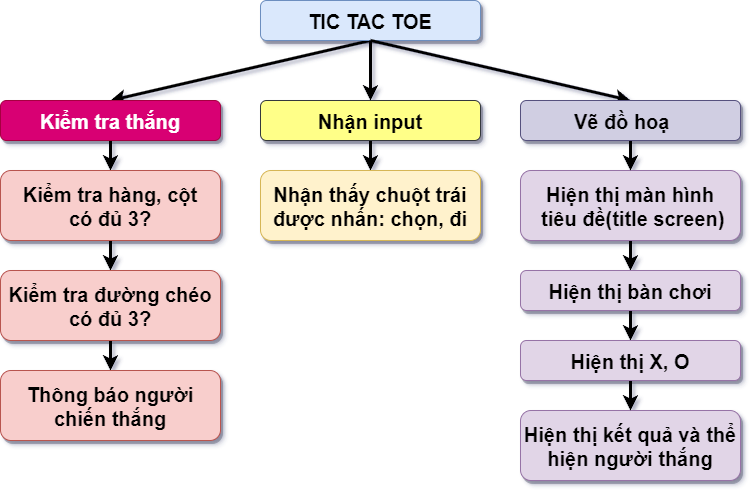

The diagram above was exported from draw.io. Its source (the exported page's mxGraphModel, read from the mxfile embedded in the PNG):
<mxGraphModel dx="979" dy="592" grid="1" gridSize="10" guides="1" tooltips="1" connect="1" arrows="1" fold="1" page="1" pageScale="1.5" pageWidth="1169" pageHeight="827" background="none" math="0" shadow="0">
  <root>
    <mxCell id="0" />
    <mxCell id="1" parent="0" />
    <mxCell id="IqH5yL-rCzbebTYiALsz-4" style="rounded=0;orthogonalLoop=1;jettySize=auto;html=1;entryX=0.5;entryY=0;entryDx=0;entryDy=0;strokeWidth=3;exitX=0.5;exitY=1;exitDx=0;exitDy=0;" parent="1" source="s2ZFkgCrrLTkxsjDdLg7-117" target="IqH5yL-rCzbebTYiALsz-3" edge="1">
      <mxGeometry relative="1" as="geometry" />
    </mxCell>
    <mxCell id="s2ZFkgCrrLTkxsjDdLg7-117" value="TIC TAC TOE" style="rounded=1;shadow=1;fontStyle=1;fontSize=20;fillColor=#dae8fc;strokeColor=#6c8ebf;" parent="1" vertex="1">
      <mxGeometry x="760" y="380" width="220" height="40" as="geometry" />
    </mxCell>
    <mxCell id="IqH5yL-rCzbebTYiALsz-12" value="" style="edgeStyle=orthogonalEdgeStyle;rounded=0;orthogonalLoop=1;jettySize=auto;html=1;strokeWidth=3;" parent="1" source="dz0jaW4MZYmPwI2aHNbn-60" target="dz0jaW4MZYmPwI2aHNbn-61" edge="1">
      <mxGeometry relative="1" as="geometry" />
    </mxCell>
    <mxCell id="dz0jaW4MZYmPwI2aHNbn-60" value="Nhận input" style="rounded=1;shadow=1;fontStyle=1;fontSize=20;fillColor=#ffff88;strokeColor=#36393d;" parent="1" vertex="1">
      <mxGeometry x="760" y="480" width="220" height="40" as="geometry" />
    </mxCell>
    <mxCell id="dz0jaW4MZYmPwI2aHNbn-61" value="Nhận thấy chuột trái &#10;được nhấn: chọn, đi" style="rounded=1;shadow=1;fontStyle=1;fontSize=20;fillColor=#fff2cc;strokeColor=#d6b656;" parent="1" vertex="1">
      <mxGeometry x="760" y="550" width="220" height="70" as="geometry" />
    </mxCell>
    <mxCell id="IqH5yL-rCzbebTYiALsz-19" style="edgeStyle=orthogonalEdgeStyle;rounded=0;orthogonalLoop=1;jettySize=auto;html=1;strokeWidth=3;" parent="1" source="dz0jaW4MZYmPwI2aHNbn-64" target="dz0jaW4MZYmPwI2aHNbn-65" edge="1">
      <mxGeometry relative="1" as="geometry" />
    </mxCell>
    <mxCell id="dz0jaW4MZYmPwI2aHNbn-64" value="Hiện thị màn hình&#10; tiêu đề(title screen)" style="rounded=1;shadow=1;fontStyle=1;fontSize=20;fillColor=#e1d5e7;strokeColor=#9673a6;" parent="1" vertex="1">
      <mxGeometry x="1020" y="550" width="220" height="70" as="geometry" />
    </mxCell>
    <mxCell id="IqH5yL-rCzbebTYiALsz-20" style="edgeStyle=orthogonalEdgeStyle;rounded=0;orthogonalLoop=1;jettySize=auto;html=1;exitX=0.5;exitY=1;exitDx=0;exitDy=0;entryX=0.5;entryY=0;entryDx=0;entryDy=0;strokeWidth=3;" parent="1" source="dz0jaW4MZYmPwI2aHNbn-65" target="IqH5yL-rCzbebTYiALsz-2" edge="1">
      <mxGeometry relative="1" as="geometry" />
    </mxCell>
    <mxCell id="dz0jaW4MZYmPwI2aHNbn-65" value="Hiện thị bàn chơi" style="rounded=1;shadow=1;fontStyle=1;fontSize=20;fillColor=#e1d5e7;strokeColor=#9673a6;" parent="1" vertex="1">
      <mxGeometry x="1020" y="650" width="220" height="40" as="geometry" />
    </mxCell>
    <mxCell id="dz0jaW4MZYmPwI2aHNbn-66" value="Hiện thị kết quả và thể &#10;hiện người thắng" style="rounded=1;shadow=1;fontStyle=1;fontSize=20;fillColor=#e1d5e7;strokeColor=#9673a6;" parent="1" vertex="1">
      <mxGeometry x="1020" y="790" width="220" height="70" as="geometry" />
    </mxCell>
    <mxCell id="dz0jaW4MZYmPwI2aHNbn-67" value="" style="endArrow=classic;html=1;rounded=0;exitX=0.5;exitY=1;exitDx=0;exitDy=0;entryX=0.5;entryY=0;entryDx=0;entryDy=0;strokeWidth=3;" parent="1" source="s2ZFkgCrrLTkxsjDdLg7-117" target="dz0jaW4MZYmPwI2aHNbn-60" edge="1">
      <mxGeometry width="50" height="50" relative="1" as="geometry">
        <mxPoint x="910" y="750" as="sourcePoint" />
        <mxPoint x="960" y="700" as="targetPoint" />
      </mxGeometry>
    </mxCell>
    <mxCell id="dz0jaW4MZYmPwI2aHNbn-68" value="" style="endArrow=classic;html=1;rounded=0;exitX=0.5;exitY=1;exitDx=0;exitDy=0;entryX=0.5;entryY=0;entryDx=0;entryDy=0;strokeWidth=3;" parent="1" source="s2ZFkgCrrLTkxsjDdLg7-117" target="dz0jaW4MZYmPwI2aHNbn-63" edge="1">
      <mxGeometry width="50" height="50" relative="1" as="geometry">
        <mxPoint x="1140" y="400" as="sourcePoint" />
        <mxPoint x="1140" y="460" as="targetPoint" />
      </mxGeometry>
    </mxCell>
    <mxCell id="IqH5yL-rCzbebTYiALsz-18" style="edgeStyle=orthogonalEdgeStyle;rounded=0;orthogonalLoop=1;jettySize=auto;html=1;strokeWidth=3;" parent="1" source="dz0jaW4MZYmPwI2aHNbn-63" target="dz0jaW4MZYmPwI2aHNbn-64" edge="1">
      <mxGeometry relative="1" as="geometry" />
    </mxCell>
    <mxCell id="dz0jaW4MZYmPwI2aHNbn-63" value="Vẽ đồ hoạ   " style="rounded=1;shadow=1;fontStyle=1;fontSize=20;fillColor=#d0cee2;strokeColor=#56517e;fillStyle=auto;gradientDirection=north;" parent="1" vertex="1">
      <mxGeometry x="1020" y="480" width="220" height="40" as="geometry" />
    </mxCell>
    <mxCell id="IqH5yL-rCzbebTYiALsz-21" style="edgeStyle=orthogonalEdgeStyle;rounded=0;orthogonalLoop=1;jettySize=auto;html=1;exitX=0.5;exitY=1;exitDx=0;exitDy=0;entryX=0.5;entryY=0;entryDx=0;entryDy=0;strokeWidth=3;" parent="1" source="IqH5yL-rCzbebTYiALsz-2" target="dz0jaW4MZYmPwI2aHNbn-66" edge="1">
      <mxGeometry relative="1" as="geometry" />
    </mxCell>
    <mxCell id="IqH5yL-rCzbebTYiALsz-2" value="Hiện thị X, O" style="rounded=1;shadow=1;fontStyle=1;fontSize=20;fillColor=#e1d5e7;strokeColor=#9673a6;" parent="1" vertex="1">
      <mxGeometry x="1020" y="720" width="220" height="40" as="geometry" />
    </mxCell>
    <mxCell id="IqH5yL-rCzbebTYiALsz-8" value="" style="edgeStyle=orthogonalEdgeStyle;rounded=0;orthogonalLoop=1;jettySize=auto;html=1;strokeWidth=3;" parent="1" source="IqH5yL-rCzbebTYiALsz-3" target="IqH5yL-rCzbebTYiALsz-5" edge="1">
      <mxGeometry relative="1" as="geometry" />
    </mxCell>
    <mxCell id="IqH5yL-rCzbebTYiALsz-3" value="Kiểm tra thắng" style="rounded=1;shadow=1;fontStyle=1;fontSize=20;fillColor=#d80073;strokeColor=#A50040;fontColor=#ffffff;" parent="1" vertex="1">
      <mxGeometry x="500" y="480" width="220" height="40" as="geometry" />
    </mxCell>
    <mxCell id="IqH5yL-rCzbebTYiALsz-9" value="" style="edgeStyle=orthogonalEdgeStyle;rounded=0;orthogonalLoop=1;jettySize=auto;html=1;strokeWidth=3;" parent="1" source="IqH5yL-rCzbebTYiALsz-5" target="IqH5yL-rCzbebTYiALsz-6" edge="1">
      <mxGeometry relative="1" as="geometry" />
    </mxCell>
    <mxCell id="IqH5yL-rCzbebTYiALsz-5" value="Kiểm tra hàng, cột&#10;có đủ 3?" style="rounded=1;shadow=1;fontStyle=1;fontSize=20;fillColor=#f8cecc;strokeColor=#b85450;" parent="1" vertex="1">
      <mxGeometry x="500" y="550" width="220" height="70" as="geometry" />
    </mxCell>
    <mxCell id="IqH5yL-rCzbebTYiALsz-11" value="" style="edgeStyle=orthogonalEdgeStyle;rounded=0;orthogonalLoop=1;jettySize=auto;html=1;strokeWidth=3;" parent="1" source="IqH5yL-rCzbebTYiALsz-6" target="IqH5yL-rCzbebTYiALsz-10" edge="1">
      <mxGeometry relative="1" as="geometry" />
    </mxCell>
    <mxCell id="IqH5yL-rCzbebTYiALsz-6" value="Kiểm tra đường chéo&#10;có đủ 3?" style="rounded=1;shadow=1;fontStyle=1;fontSize=20;fillColor=#f8cecc;strokeColor=#b85450;" parent="1" vertex="1">
      <mxGeometry x="500" y="650" width="220" height="70" as="geometry" />
    </mxCell>
    <mxCell id="IqH5yL-rCzbebTYiALsz-10" value="Thông báo người &#10;chiến thắng" style="rounded=1;shadow=1;fontStyle=1;fontSize=20;fillColor=#f8cecc;strokeColor=#b85450;" parent="1" vertex="1">
      <mxGeometry x="500" y="750" width="220" height="70" as="geometry" />
    </mxCell>
  </root>
</mxGraphModel>